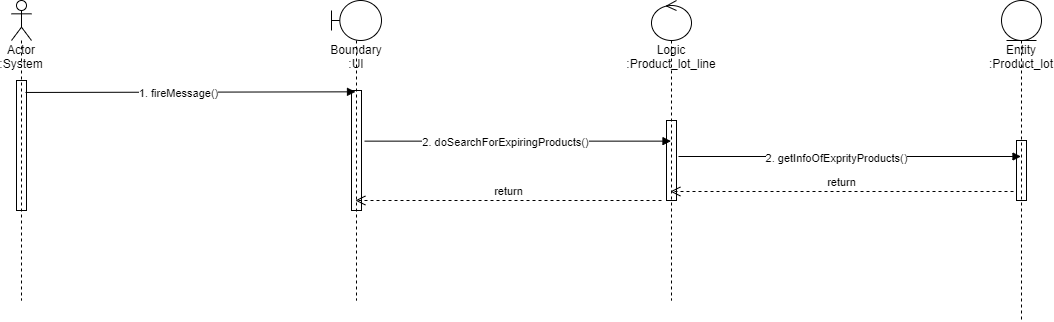

The diagram above was exported from draw.io. Its source (the exported page's mxGraphModel, read from the mxfile embedded in the PNG):
<mxGraphModel dx="1730" dy="855" grid="1" gridSize="10" guides="1" tooltips="1" connect="1" arrows="1" fold="1" page="1" pageScale="1" pageWidth="850" pageHeight="1100" math="0" shadow="0">
  <root>
    <mxCell id="0" />
    <mxCell id="1" parent="0" />
    <mxCell id="Hs3o70VArrD23K-KlapW-17" value="Entity&lt;br&gt;:Product_lot" style="shape=umlLifeline;participant=umlEntity;perimeter=lifelinePerimeter;whiteSpace=wrap;html=1;container=1;collapsible=0;recursiveResize=0;verticalAlign=top;spacingTop=36;outlineConnect=0;fillColor=none;" vertex="1" parent="1">
      <mxGeometry x="1090" y="90" width="40" height="320" as="geometry" />
    </mxCell>
    <mxCell id="Hs3o70VArrD23K-KlapW-18" value="" style="html=1;points=[];perimeter=orthogonalPerimeter;fillColor=none;" vertex="1" parent="Hs3o70VArrD23K-KlapW-17">
      <mxGeometry x="15" y="140" width="10" height="60" as="geometry" />
    </mxCell>
    <mxCell id="Hs3o70VArrD23K-KlapW-19" value="Boundary&lt;br&gt;:UI" style="shape=umlLifeline;participant=umlBoundary;perimeter=lifelinePerimeter;whiteSpace=wrap;html=1;container=1;collapsible=0;recursiveResize=0;verticalAlign=top;spacingTop=36;outlineConnect=0;fillColor=none;" vertex="1" parent="1">
      <mxGeometry x="420" y="90" width="50" height="300" as="geometry" />
    </mxCell>
    <mxCell id="Hs3o70VArrD23K-KlapW-20" value="" style="html=1;points=[];perimeter=orthogonalPerimeter;fillColor=none;" vertex="1" parent="Hs3o70VArrD23K-KlapW-19">
      <mxGeometry x="20" y="90" width="10" height="120" as="geometry" />
    </mxCell>
    <mxCell id="Hs3o70VArrD23K-KlapW-21" value="Logic&lt;br&gt;:Product_lot_line" style="shape=umlLifeline;participant=umlControl;perimeter=lifelinePerimeter;whiteSpace=wrap;html=1;container=1;collapsible=0;recursiveResize=0;verticalAlign=top;spacingTop=36;outlineConnect=0;fillColor=none;" vertex="1" parent="1">
      <mxGeometry x="740" y="90" width="40" height="300" as="geometry" />
    </mxCell>
    <mxCell id="Hs3o70VArrD23K-KlapW-22" value="" style="html=1;points=[];perimeter=orthogonalPerimeter;fillColor=none;" vertex="1" parent="Hs3o70VArrD23K-KlapW-21">
      <mxGeometry x="15" y="120" width="10" height="80" as="geometry" />
    </mxCell>
    <mxCell id="Hs3o70VArrD23K-KlapW-23" value="" style="html=1;verticalAlign=bottom;labelBackgroundColor=none;endArrow=block;endFill=1;rounded=0;exitX=0.9;exitY=0.092;exitDx=0;exitDy=0;exitPerimeter=0;entryX=0.4;entryY=0.011;entryDx=0;entryDy=0;entryPerimeter=0;" edge="1" parent="1" source="Hs3o70VArrD23K-KlapW-32" target="Hs3o70VArrD23K-KlapW-20">
      <mxGeometry width="160" relative="1" as="geometry">
        <mxPoint x="124" y="180" as="sourcePoint" />
        <mxPoint x="360" y="180" as="targetPoint" />
      </mxGeometry>
    </mxCell>
    <mxCell id="Hs3o70VArrD23K-KlapW-24" value="1. fireMessage()" style="edgeLabel;html=1;align=center;verticalAlign=middle;resizable=0;points=[];" vertex="1" connectable="0" parent="Hs3o70VArrD23K-KlapW-23">
      <mxGeometry x="-0.0812" y="-1" relative="1" as="geometry">
        <mxPoint as="offset" />
      </mxGeometry>
    </mxCell>
    <mxCell id="Hs3o70VArrD23K-KlapW-25" value="" style="html=1;verticalAlign=bottom;labelBackgroundColor=none;endArrow=block;endFill=1;rounded=0;exitX=1.3;exitY=0.422;exitDx=0;exitDy=0;exitPerimeter=0;" edge="1" parent="1" source="Hs3o70VArrD23K-KlapW-20" target="Hs3o70VArrD23K-KlapW-21">
      <mxGeometry width="160" relative="1" as="geometry">
        <mxPoint x="200" y="180" as="sourcePoint" />
        <mxPoint x="360" y="180" as="targetPoint" />
      </mxGeometry>
    </mxCell>
    <mxCell id="Hs3o70VArrD23K-KlapW-26" value="2. doSearchForExpiringProducts()" style="edgeLabel;html=1;align=center;verticalAlign=middle;resizable=0;points=[];" vertex="1" connectable="0" parent="Hs3o70VArrD23K-KlapW-25">
      <mxGeometry x="-0.0812" y="-1" relative="1" as="geometry">
        <mxPoint as="offset" />
      </mxGeometry>
    </mxCell>
    <mxCell id="Hs3o70VArrD23K-KlapW-27" value="" style="html=1;verticalAlign=bottom;labelBackgroundColor=none;endArrow=block;endFill=1;rounded=0;exitX=1.2;exitY=0.45;exitDx=0;exitDy=0;exitPerimeter=0;" edge="1" parent="1" source="Hs3o70VArrD23K-KlapW-22" target="Hs3o70VArrD23K-KlapW-17">
      <mxGeometry width="160" relative="1" as="geometry">
        <mxPoint x="200" y="180" as="sourcePoint" />
        <mxPoint x="360" y="180" as="targetPoint" />
      </mxGeometry>
    </mxCell>
    <mxCell id="Hs3o70VArrD23K-KlapW-28" value="2. getInfoOfExprityProducts()" style="edgeLabel;html=1;align=center;verticalAlign=middle;resizable=0;points=[];" vertex="1" connectable="0" parent="Hs3o70VArrD23K-KlapW-27">
      <mxGeometry x="-0.0812" y="-1" relative="1" as="geometry">
        <mxPoint as="offset" />
      </mxGeometry>
    </mxCell>
    <mxCell id="Hs3o70VArrD23K-KlapW-29" value="return" style="html=1;verticalAlign=bottom;endArrow=open;dashed=1;endSize=8;rounded=0;exitX=-0.3;exitY=0.85;exitDx=0;exitDy=0;exitPerimeter=0;" edge="1" parent="1" source="Hs3o70VArrD23K-KlapW-18" target="Hs3o70VArrD23K-KlapW-21">
      <mxGeometry relative="1" as="geometry">
        <mxPoint x="640" y="350" as="sourcePoint" />
        <mxPoint x="560" y="350" as="targetPoint" />
      </mxGeometry>
    </mxCell>
    <mxCell id="Hs3o70VArrD23K-KlapW-30" value="return" style="html=1;verticalAlign=bottom;endArrow=open;dashed=1;endSize=8;rounded=0;" edge="1" parent="1" target="Hs3o70VArrD23K-KlapW-19">
      <mxGeometry relative="1" as="geometry">
        <mxPoint x="750" y="290" as="sourcePoint" />
        <mxPoint x="560" y="350" as="targetPoint" />
      </mxGeometry>
    </mxCell>
    <mxCell id="Hs3o70VArrD23K-KlapW-31" value="Actor&lt;br&gt;:System&lt;br&gt;" style="shape=umlLifeline;participant=umlActor;perimeter=lifelinePerimeter;whiteSpace=wrap;html=1;container=1;collapsible=0;recursiveResize=0;verticalAlign=top;spacingTop=36;outlineConnect=0;fillColor=none;" vertex="1" parent="1">
      <mxGeometry x="100" y="90" width="20" height="300" as="geometry" />
    </mxCell>
    <mxCell id="Hs3o70VArrD23K-KlapW-32" value="" style="html=1;points=[];perimeter=orthogonalPerimeter;fillColor=none;" vertex="1" parent="Hs3o70VArrD23K-KlapW-31">
      <mxGeometry x="5" y="80" width="10" height="130" as="geometry" />
    </mxCell>
  </root>
</mxGraphModel>